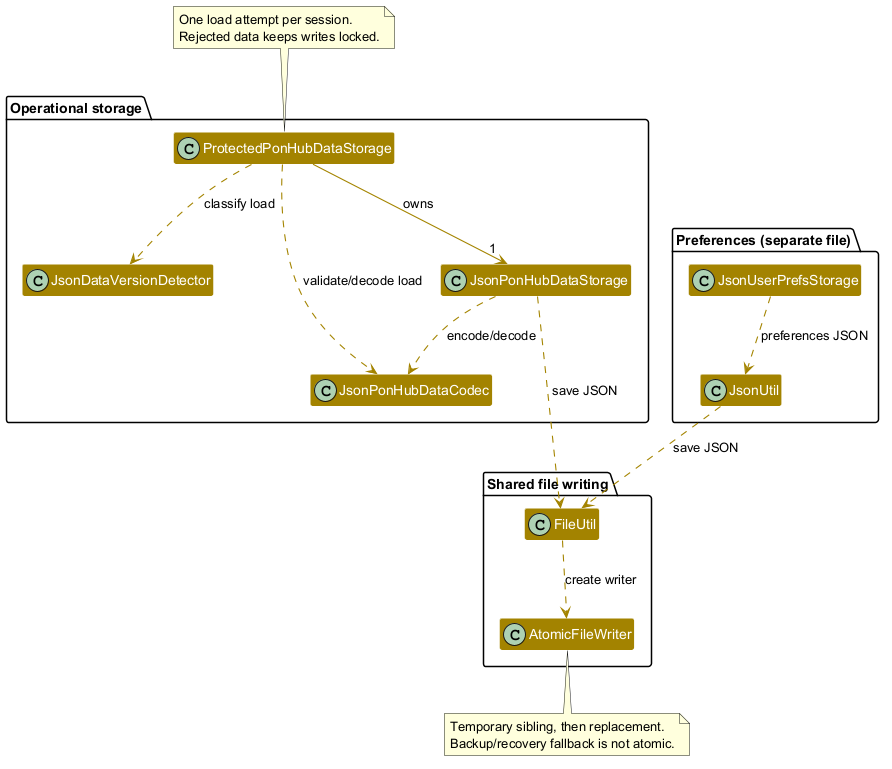

The diagram above was rendered by PlantUML. Its source (embedded in the PNG):
@startuml
skinparam arrowThickness 1.1
' Match the storage palette in style.puml without unrelated sequence-diagram settings.
skinparam arrowColor #A38300
skinparam classBackgroundColor #A38300
skinparam classFontColor #FFFFFF
skinparam classFontName Arial
skinparam classBorderColor #FFFFFF
skinparam packageBackgroundColor #FFFFFF
hide empty members
top to bottom direction

package "Operational storage" {
    class ProtectedPonHubDataStorage
    class JsonDataVersionDetector
    class JsonPonHubDataCodec
    class JsonPonHubDataStorage
}

package "Preferences (separate file)" {
    class JsonUserPrefsStorage
    class JsonUtil
}

package "Shared file writing" {
    class FileUtil
    class AtomicFileWriter
}

ProtectedPonHubDataStorage --> "1" JsonPonHubDataStorage : owns
ProtectedPonHubDataStorage ..> JsonDataVersionDetector : classify load
ProtectedPonHubDataStorage ..> JsonPonHubDataCodec : validate/decode load
JsonPonHubDataStorage ..> JsonPonHubDataCodec : encode/decode
JsonPonHubDataStorage ..> FileUtil : save JSON
JsonUserPrefsStorage ..> JsonUtil : preferences JSON
JsonUtil ..> FileUtil : save JSON
FileUtil ..> AtomicFileWriter : create writer
JsonPonHubDataCodec -[hidden]down-> FileUtil

note top of ProtectedPonHubDataStorage
  One load attempt per session.
  Rejected data keeps writes locked.
end note

note bottom of AtomicFileWriter
  Temporary sibling, then replacement.
  Backup/recovery fallback is not atomic.
end note
@enduml